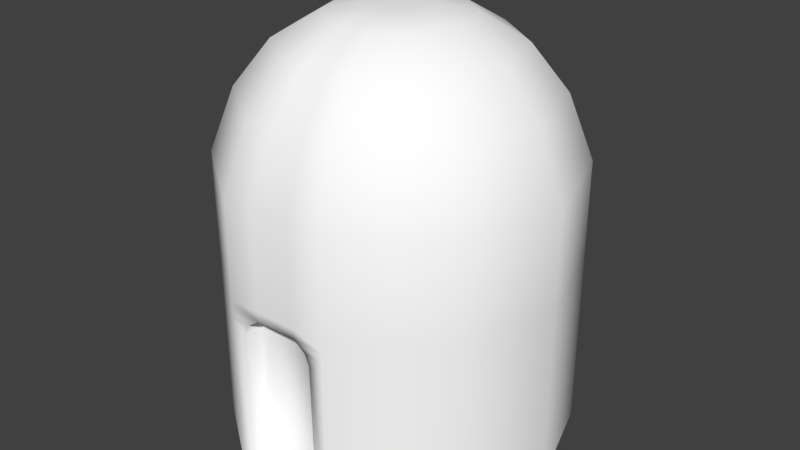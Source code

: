 # Source: casa1_v2_textura_.blend  (saved by Blender 2.74.0; exported with 4.5.12 LTS)
import bpy
from mathutils import Matrix  # noqa: F401  (used for matrix-valued properties, if any)

bpy.ops.wm.read_factory_settings(use_empty=True)
scene = bpy.context.scene
scene.name = 'Scene'

# ---- collections
col_collection_1 = bpy.data.collections.new('Collection 1'); scene.collection.children.link(col_collection_1)

# ---- materials (node trees are filled in below, after node groups)
mat_casa1 = bpy.data.materials.new('casa1')
mat_casa1.alpha_threshold = 0.0
mat_casa1.use_transparent_shadow = False
mat_casa1.diffuse_color = (1.0, 1.0, 1.0, 1.0)
mat_casa1.roughness = 0.5
mat_casa1.specular_intensity = 0.0

# ---- material node trees

# ---- world
world_world = bpy.data.worlds.new('World'); scene.world = world_world
world_world.color = (0.05088, 0.05088, 0.05088)
world_world.use_sun_shadow = False
world_world.sun_shadow_jitter_overblur = 0.0
world_world.cycles.sampling_method = 'MANUAL'
world_world.cycles.sample_map_resolution = 256

# ---- meshes
me_cylinder_005 = bpy.data.meshes.new('Cylinder.005')
me_cylinder_005.from_pydata([(0.5902, 0.8092, 4.387e-05), (0.5902, 0.8092, 1.637), (0.9535, 0.3092, 4.387e-05), (0.9535, 0.3092, 1.637), (0.9535, -0.3089, 4.387e-05), (0.9535, -0.3089, 1.637), (0.5902, -0.8089, 4.387e-05), (0.5902, -0.8089, 1.637), (0.5111, 0.6913, 2.004), (0.8214, 0.2641, 2.004), (0.8214, -0.2638, 2.004), (0.5111, -0.691, 2.004), (0.3896, 0.5261, 2.263), (0.6257, 0.2011, 2.263), (0.6257, -0.2008, 2.263), (0.3896, -0.5258, 2.263), (0.2337, 0.3144, 2.419), (0.3748, 0.1202, 2.419), (0.3748, -0.1199, 2.419), (0.2337, -0.3141, 2.419), (0.1331, 0.1777, 2.45), (0.2128, 0.06795, 2.45), (0.2128, -0.06767, 2.45), (0.1331, -0.1774, 2.45), (0.06316, 0.08262, 2.455), (0.1002, 0.03165, 2.455), (0.1002, -0.03136, 2.455), (0.06316, -0.08233, 2.455), (0.002463, 1.0, 4.387e-05), (0.002463, 1.0, 1.637), (-0.5853, 0.8092, 4.387e-05), (-0.5853, 0.8092, 1.637), (-0.9486, 0.3092, 4.387e-05), (-0.9486, 0.3092, 1.637), (-0.9486, -0.3089, 4.387e-05), (-0.9486, -0.3089, 1.637), (-0.5853, -0.8089, 4.387e-05), (-0.5853, -0.8089, 1.637), (0.002463, -0.9999, 4.387e-05), (0.002463, -0.9999, 1.637), (-0.5062, 0.6913, 2.004), (0.002463, 0.8544, 2.004), (-0.8165, 0.2641, 2.004), (-0.8165, -0.2638, 2.004), (-0.5062, -0.691, 2.004), (0.002463, -0.8542, 2.004), (-0.3846, 0.5261, 2.263), (0.002463, 0.6503, 2.263), (-0.6208, 0.2011, 2.263), (-0.6208, -0.2008, 2.263), (-0.3846, -0.5258, 2.263), (0.002463, -0.65, 2.263), (-0.2288, 0.3144, 2.419), (0.002463, 0.3886, 2.419), (-0.3699, 0.1202, 2.419), (-0.3699, -0.1199, 2.419), (-0.2288, -0.3141, 2.419), (0.002463, -0.3883, 2.419), (-0.1282, 0.1777, 2.45), (0.002463, 0.2196, 2.45), (-0.2079, 0.06795, 2.45), (-0.2079, -0.06767, 2.45), (-0.1282, -0.1774, 2.45), (0.002463, -0.2193, 2.45), (-0.05824, 0.08262, 2.455), (0.002463, 0.1021, 2.455), (-0.09527, 0.03165, 2.455), (-0.09527, -0.03136, 2.455), (-0.05824, -0.08233, 2.455), (0.002463, -0.1018, 2.455), (0.002463, 1.0, 1.021), (0.5902, 0.8092, 1.021), (0.9535, 0.3092, 1.021), (0.9535, -0.3089, 1.021), (0.5902, -0.8089, 1.021), (0.002463, -0.9999, 1.021), (-0.5853, 0.8092, 1.021), (-0.9486, 0.3092, 1.021), (-0.9486, -0.3089, 1.021), (-0.5853, -0.8089, 1.021), (0.1002, -0.009356, 2.455), (0.2128, -0.02428, 2.45), (0.3748, -0.04575, 2.419), (0.6257, -0.079, 2.263), (0.8214, -0.1049, 2.004), (0.9535, -0.1234, 1.637), (0.9535, -0.1234, 1.021), (0.9535, -0.241, 4.387e-05), (0.2128, 0.02456, 2.45), (0.3748, 0.04603, 2.419), (0.6257, 0.07928, 2.263), (0.8214, 0.1052, 2.004), (0.9535, 0.1237, 1.637), (0.1002, 0.009644, 2.455), (0.9535, 0.1237, 1.021), (0.9535, 0.2339, 4.387e-05), (0.5902, 0.8092, 0.9707), (0.9535, 0.3092, 0.9707), (0.9535, -0.3089, 0.9707), (0.5902, -0.8089, 0.9707), (0.002463, -0.9999, 0.9707), (-0.5853, 0.8092, 0.9707), (-0.9486, 0.3092, 0.9707), (-0.9486, -0.3089, 0.9707), (-0.5853, -0.8089, 0.9707), (0.002463, 1.0, 0.9707), (0.9535, -0.1929, 0.9707), (0.9535, 0.1932, 0.9707), (0.5902, 0.8092, 0.9084), (0.9535, 0.3092, 0.9084), (0.9535, -0.3089, 0.9084), (0.5902, -0.8089, 0.9084), (0.002463, -0.9999, 0.9084), (-0.5853, 0.8092, 0.9084), (-0.9486, 0.3092, 0.9084), (-0.9486, -0.3089, 0.9084), (-0.5853, -0.8089, 0.9084), (0.9535, -0.2198, 0.9084), (0.9535, 0.2201, 0.9084), (0.002463, 1.0, 0.9084), (0.5902, 0.8092, 0.0273), (0.9535, 0.3092, 0.0273), (0.9535, -0.3089, 0.0273), (0.5902, -0.8089, 0.0273), (0.002463, -0.9999, 0.0273), (-0.5853, 0.8092, 0.0273), (-0.9486, 0.3092, 0.0273), (-0.9486, -0.3089, 0.0273), (-0.5853, -0.8089, 0.0273), (0.9535, -0.2404, 0.0273), (0.9535, 0.2335, 0.0273), (0.002463, 1.0, 0.0273), (0.8441, -0.1234, 1.021), (0.8441, 0.1237, 1.021), (0.8441, -0.1929, 0.9707), (0.8441, 0.1932, 0.9707), (0.8441, -0.2198, 0.9084), (0.8441, 0.2201, 0.9084), (0.8441, -0.2404, 0.0273), (0.8441, 0.2335, 0.0273), (0.002463, 1.0, 1.075), (0.5902, 0.8092, 1.075), (0.9535, 0.3092, 1.075), (0.9535, -0.3089, 1.075), (0.5902, -0.8089, 1.075), (0.002463, -0.9999, 1.075), (-0.5853, 0.8092, 1.075), (-0.9486, 0.3092, 1.075), (-0.9486, -0.3089, 1.075), (-0.5853, -0.8089, 1.075), (0.9535, -0.1234, 1.075), (0.9535, 0.1237, 1.075)], [], [(140, 29, 1, 141), (141, 1, 3, 142), (143, 5, 7, 144), (144, 7, 39, 145), (39, 7, 11, 45), (7, 5, 10, 11), (3, 1, 8, 9), (1, 29, 41, 8), (45, 11, 15, 51), (11, 10, 14, 15), (9, 8, 12, 13), (8, 41, 47, 12), (51, 15, 19, 57), (15, 14, 18, 19), (13, 12, 16, 17), (12, 47, 53, 16), (57, 19, 23, 63), (19, 18, 22, 23), (17, 16, 20, 21), (16, 53, 59, 20), (63, 23, 27, 69), (23, 22, 26, 27), (21, 20, 24, 25), (20, 59, 65, 24), (140, 146, 31, 29), (146, 147, 33, 31), (147, 148, 35, 33), (148, 149, 37, 35), (149, 145, 39, 37), (39, 45, 44, 37), (37, 44, 43, 35), (35, 43, 42, 33), (33, 42, 40, 31), (31, 40, 41, 29), (45, 51, 50, 44), (44, 50, 49, 43), (43, 49, 48, 42), (42, 48, 46, 40), (40, 46, 47, 41), (51, 57, 56, 50), (50, 56, 55, 49), (49, 55, 54, 48), (48, 54, 52, 46), (46, 52, 53, 47), (57, 63, 62, 56), (56, 62, 61, 55), (55, 61, 60, 54), (54, 60, 58, 52), (52, 58, 59, 53), (63, 69, 68, 62), (62, 68, 67, 61), (61, 67, 66, 60), (60, 66, 64, 58), (58, 64, 65, 59), (64, 66, 67, 68, 69, 65), (104, 100, 75, 79), (103, 104, 79, 78), (102, 103, 78, 77), (101, 102, 77, 76), (105, 101, 76, 70), (99, 74, 75, 100), (98, 73, 74, 99), (96, 71, 72, 97), (105, 70, 71, 96), (24, 65, 69, 27, 26, 80, 93, 25), (93, 88, 21, 25), (88, 89, 17, 21), (89, 90, 13, 17), (90, 91, 9, 13), (91, 92, 3, 9), (150, 85, 5, 143), (106, 86, 73, 98), (0, 2, 95, 87, 4, 6, 38, 36, 34, 32, 30, 28), (117, 129, 138, 136), (151, 92, 85, 150), (10, 5, 85, 84), (14, 10, 84, 83), (18, 14, 83, 82), (22, 18, 82, 81), (26, 22, 81, 80), (142, 3, 92, 151), (97, 72, 94, 107), (84, 85, 92, 91), (83, 84, 91, 90), (82, 83, 90, 89), (81, 82, 89, 88), (80, 81, 88, 93), (109, 97, 107, 118), (130, 118, 137, 139), (117, 106, 98, 110), (119, 105, 96, 108), (108, 96, 97, 109), (110, 98, 99, 111), (111, 99, 100, 112), (119, 113, 101, 105), (113, 114, 102, 101), (114, 115, 103, 102), (115, 116, 104, 103), (116, 112, 100, 104), (128, 124, 112, 116), (127, 128, 116, 115), (126, 127, 115, 114), (125, 126, 114, 113), (131, 125, 113, 119), (123, 111, 112, 124), (122, 110, 111, 123), (120, 108, 109, 121), (131, 119, 108, 120), (129, 117, 110, 122), (129, 130, 139, 138), (121, 109, 118, 130), (2, 121, 130, 95), (95, 130, 129, 87), (87, 129, 122, 4), (28, 131, 120, 0), (0, 120, 121, 2), (4, 122, 123, 6), (6, 123, 124, 38), (28, 30, 125, 131), (30, 32, 126, 125), (32, 34, 127, 126), (34, 36, 128, 127), (36, 38, 124, 128), (135, 133, 132, 134), (137, 135, 134, 136), (139, 137, 136, 138), (118, 107, 135, 137), (106, 117, 136, 134), (107, 94, 133, 135), (86, 106, 134, 132), (94, 86, 132, 133), (72, 142, 151, 94), (94, 151, 150, 86), (86, 150, 143, 73), (79, 75, 145, 149), (78, 79, 149, 148), (77, 78, 148, 147), (76, 77, 147, 146), (70, 76, 146, 140), (74, 144, 145, 75), (73, 143, 144, 74), (71, 141, 142, 72), (70, 140, 141, 71)])
me_cylinder_005.polygons.foreach_set('use_smooth', [True] * 143)
_uv = me_cylinder_005.uv_layers.new(name='UVMap')
_uv.uv.foreach_set('vector', [0.7403, 0.8693, 0.7403, 0.9785, 0.6201, 0.9785, 0.6201, 0.8693, 0.6201, 0.8693, 0.6201, 0.9785, 0.4999, 0.9785, 0.4999, 0.8693, 0.2213, 0.009656, 0.3306, 0.009656, 0.3306, 0.1298, 0.2213, 0.1298, 0.2213, 0.1298, 0.3306, 0.1298, 0.3306, 0.25, 0.2213, 0.25, 0.4185, 0.5053, 0.3538, 0.3268, 0.4638, 0.3197, 0.504, 0.4418, 0.3538, 0.3268, 0.4082, 0.1395, 0.5009, 0.2025, 0.4638, 0.3197, 0.5694, 0.02136, 0.7626, 0.02136, 0.7249, 0.1245, 0.6022, 0.1267, 0.7626, 0.02136, 0.9164, 0.1329, 0.8308, 0.1975, 0.7249, 0.1245, 0.504, 0.4418, 0.4638, 0.3197, 0.537, 0.321, 0.5647, 0.3966, 0.4638, 0.3197, 0.5009, 0.2025, 0.5594, 0.2438, 0.537, 0.321, 0.6022, 0.1267, 0.7249, 0.1245, 0.7054, 0.195, 0.625, 0.1944, 0.7249, 0.1245, 0.8308, 0.1975, 0.7699, 0.2429, 0.7054, 0.195, 0.5647, 0.3966, 0.537, 0.321, 0.5955, 0.3207, 0.6107, 0.3622, 0.537, 0.321, 0.5594, 0.2438, 0.6078, 0.2777, 0.5955, 0.3207, 0.625, 0.1944, 0.7054, 0.195, 0.6886, 0.251, 0.6442, 0.2506, 0.7054, 0.195, 0.7699, 0.2429, 0.724, 0.2772, 0.6886, 0.251, 0.6107, 0.3622, 0.5955, 0.3207, 0.6271, 0.3201, 0.6354, 0.3437, 0.5955, 0.3207, 0.6078, 0.2777, 0.6341, 0.2961, 0.6271, 0.3201, 0.6442, 0.2506, 0.6886, 0.251, 0.6791, 0.2811, 0.6543, 0.2812, 0.6886, 0.251, 0.724, 0.2772, 0.6993, 0.2957, 0.6791, 0.2811, 0.6354, 0.3437, 0.6271, 0.3201, 0.6487, 0.3199, 0.6526, 0.3309, 0.6271, 0.3201, 0.6341, 0.2961, 0.6521, 0.3089, 0.6487, 0.3199, 0.6543, 0.2812, 0.6791, 0.2811, 0.6728, 0.3017, 0.6612, 0.3019, 0.6791, 0.2811, 0.6993, 0.2957, 0.6823, 0.3085, 0.6728, 0.3017, 0.7403, 0.8693, 0.8605, 0.8693, 0.8605, 0.9785, 0.7403, 0.9785, 0.8605, 0.8693, 0.9807, 0.8693, 0.9807, 0.9785, 0.8605, 0.9785, 0.2213, 0.6106, 0.2213, 0.4904, 0.3306, 0.4904, 0.3306, 0.6106, 0.2213, 0.4904, 0.2213, 0.3702, 0.3306, 0.3702, 0.3306, 0.4904, 0.2213, 0.3702, 0.2213, 0.25, 0.3306, 0.25, 0.3306, 0.3702, 0.4185, 0.5053, 0.504, 0.4418, 0.6096, 0.5153, 0.5705, 0.6184, 0.5705, 0.6184, 0.6096, 0.5153, 0.7341, 0.514, 0.7647, 0.6227, 0.7647, 0.6227, 0.7341, 0.514, 0.8317, 0.4386, 0.9293, 0.507, 0.9293, 0.507, 0.8317, 0.4386, 0.8711, 0.3204, 0.9837, 0.313, 0.9837, 0.313, 0.8711, 0.3204, 0.8308, 0.1975, 0.9164, 0.1329, 0.504, 0.4418, 0.5647, 0.3966, 0.6294, 0.4447, 0.6096, 0.5153, 0.6096, 0.5153, 0.6294, 0.4447, 0.7105, 0.4453, 0.7341, 0.514, 0.7341, 0.514, 0.7105, 0.4453, 0.7742, 0.3953, 0.8317, 0.4386, 0.8317, 0.4386, 0.7742, 0.3953, 0.7974, 0.3185, 0.8711, 0.3204, 0.8711, 0.3204, 0.7974, 0.3185, 0.7699, 0.2429, 0.8308, 0.1975, 0.5647, 0.3966, 0.6107, 0.3622, 0.6463, 0.3885, 0.6294, 0.4447, 0.6294, 0.4447, 0.6463, 0.3885, 0.6912, 0.3887, 0.7105, 0.4453, 0.7105, 0.4453, 0.6912, 0.3887, 0.7267, 0.3611, 0.7742, 0.3953, 0.7742, 0.3953, 0.7267, 0.3611, 0.7391, 0.3186, 0.7974, 0.3185, 0.7974, 0.3185, 0.7391, 0.3186, 0.724, 0.2772, 0.7699, 0.2429, 0.6107, 0.3622, 0.6354, 0.3437, 0.6557, 0.3583, 0.6463, 0.3885, 0.6463, 0.3885, 0.6557, 0.3583, 0.6807, 0.3581, 0.6912, 0.3887, 0.6912, 0.3887, 0.6807, 0.3581, 0.7005, 0.3429, 0.7267, 0.3611, 0.7267, 0.3611, 0.7005, 0.3429, 0.7076, 0.3191, 0.7391, 0.3186, 0.7391, 0.3186, 0.7076, 0.3191, 0.6993, 0.2957, 0.724, 0.2772, 0.6354, 0.3437, 0.6526, 0.3309, 0.662, 0.3376, 0.6557, 0.3583, 0.6557, 0.3583, 0.662, 0.3376, 0.6735, 0.3374, 0.6807, 0.3581, 0.6807, 0.3581, 0.6735, 0.3374, 0.6828, 0.3305, 0.7005, 0.3429, 0.7005, 0.3429, 0.6828, 0.3305, 0.6861, 0.3194, 0.7076, 0.3191, 0.7076, 0.3191, 0.6861, 0.3194, 0.6823, 0.3085, 0.6993, 0.2957, 0.6861, 0.3194, 0.6828, 0.3305, 0.6735, 0.3374, 0.662, 0.3376, 0.6526, 0.3309, 0.6823, 0.3085, 0.2009, 0.3702, 0.2009, 0.25, 0.2107, 0.25, 0.2107, 0.3702, 0.2009, 0.4904, 0.2009, 0.3702, 0.2107, 0.3702, 0.2107, 0.4904, 0.2009, 0.6106, 0.2009, 0.4904, 0.2107, 0.4904, 0.2107, 0.6106, 0.8605, 0.8489, 0.9807, 0.8489, 0.9807, 0.8587, 0.8605, 0.8587, 0.7403, 0.8489, 0.8605, 0.8489, 0.8605, 0.8587, 0.7403, 0.8587, 0.2009, 0.1298, 0.2107, 0.1298, 0.2107, 0.25, 0.2009, 0.25, 0.2009, 0.009656, 0.2107, 0.009656, 0.2107, 0.1298, 0.2009, 0.1298, 0.6201, 0.8489, 0.6201, 0.8587, 0.4999, 0.8587, 0.4999, 0.8489, 0.7403, 0.8489, 0.7403, 0.8587, 0.6201, 0.8587, 0.6201, 0.8489, 0.6728, 0.3017, 0.6823, 0.3085, 0.6526, 0.3309, 0.6487, 0.3199, 0.6521, 0.3089, 0.6557, 0.306, 0.6583, 0.304, 0.6612, 0.3019, 0.6583, 0.304, 0.6479, 0.286, 0.6543, 0.2812, 0.6612, 0.3019, 0.6479, 0.286, 0.6328, 0.2588, 0.6442, 0.2506, 0.6543, 0.2812, 0.6328, 0.2588, 0.6043, 0.2083, 0.625, 0.1944, 0.6442, 0.2506, 0.6043, 0.2083, 0.569, 0.1458, 0.6022, 0.1267, 0.625, 0.1944, 0.569, 0.1458, 0.5163, 0.04896, 0.5694, 0.02136, 0.6022, 0.1267, 0.4158, 0.8693, 0.4158, 0.9785, 0.3797, 0.9785, 0.3797, 0.8693, 0.3491, 0.8043, 0.3653, 0.8159, 0.3259, 0.8134, 0.3264, 0.804, 0.2269, 0.8596, 0.2482, 0.8441, 0.2514, 0.8441, 0.2745, 0.8437, 0.2745, 0.8441, 0.2957, 0.8596, 0.3038, 0.8845, 0.2957, 0.9095, 0.2745, 0.925, 0.2482, 0.925, 0.2269, 0.9095, 0.2188, 0.8845, 0.3414, 0.7925, 0.3476, 0.6529, 0.3628, 0.6676, 0.3576, 0.7823, 0.4638, 0.8693, 0.4638, 0.9785, 0.4158, 0.9785, 0.4158, 0.8693, 0.5009, 0.2025, 0.4082, 0.1395, 0.4509, 0.09565, 0.5289, 0.1763, 0.5594, 0.2438, 0.5009, 0.2025, 0.5289, 0.1763, 0.5785, 0.228, 0.6078, 0.2777, 0.5594, 0.2438, 0.5785, 0.228, 0.6189, 0.2692, 0.6341, 0.2961, 0.6078, 0.2777, 0.6189, 0.2692, 0.6405, 0.2913, 0.6521, 0.3089, 0.6341, 0.2961, 0.6405, 0.2913, 0.6557, 0.306, 0.4999, 0.8693, 0.4999, 0.9785, 0.4638, 0.9785, 0.4638, 0.8693, 0.4564, 0.8044, 0.4569, 0.8138, 0.4181, 0.8164, 0.4334, 0.8049, 0.5289, 0.1763, 0.4509, 0.09565, 0.5163, 0.04896, 0.569, 0.1458, 0.5785, 0.228, 0.5289, 0.1763, 0.569, 0.1458, 0.6043, 0.2083, 0.6189, 0.2692, 0.5785, 0.228, 0.6043, 0.2083, 0.6328, 0.2588, 0.6405, 0.2913, 0.6189, 0.2692, 0.6328, 0.2588, 0.6479, 0.286, 0.6557, 0.306, 0.6405, 0.2913, 0.6479, 0.286, 0.6583, 0.304, 0.4558, 0.7933, 0.4564, 0.8044, 0.4334, 0.8049, 0.4417, 0.7929, 0.432, 0.6561, 0.4417, 0.7929, 0.423, 0.7842, 0.4177, 0.6748, 0.3414, 0.7925, 0.3491, 0.8043, 0.3264, 0.804, 0.3271, 0.7929, 0.7403, 0.8368, 0.7403, 0.8489, 0.6201, 0.8489, 0.6201, 0.8368, 0.6201, 0.8368, 0.6201, 0.8489, 0.4999, 0.8489, 0.4999, 0.8368, 0.1888, 0.009656, 0.2009, 0.009656, 0.2009, 0.1298, 0.1888, 0.1298, 0.1888, 0.1298, 0.2009, 0.1298, 0.2009, 0.25, 0.1888, 0.25, 0.7403, 0.8368, 0.8605, 0.8368, 0.8605, 0.8489, 0.7403, 0.8489, 0.8605, 0.8368, 0.9807, 0.8368, 0.9807, 0.8489, 0.8605, 0.8489, 0.1888, 0.6106, 0.1888, 0.4904, 0.2009, 0.4904, 0.2009, 0.6106, 0.1888, 0.4904, 0.1888, 0.3702, 0.2009, 0.3702, 0.2009, 0.4904, 0.1888, 0.3702, 0.1888, 0.25, 0.2009, 0.25, 0.2009, 0.3702, 0.01748, 0.3702, 0.01748, 0.25, 0.1888, 0.25, 0.1888, 0.3702, 0.01748, 0.4904, 0.01748, 0.3702, 0.1888, 0.3702, 0.1888, 0.4904, 0.01748, 0.6106, 0.01748, 0.4904, 0.1888, 0.4904, 0.1888, 0.6106, 0.8605, 0.6654, 0.9807, 0.6654, 0.9807, 0.8368, 0.8605, 0.8368, 0.7403, 0.6654, 0.8605, 0.6654, 0.8605, 0.8368, 0.7403, 0.8368, 0.01748, 0.1298, 0.1888, 0.1298, 0.1888, 0.25, 0.01748, 0.25, 0.01748, 0.009656, 0.1888, 0.009656, 0.1888, 0.1298, 0.01748, 0.1298, 0.6201, 0.6654, 0.6201, 0.8368, 0.4999, 0.8368, 0.4999, 0.6654, 0.7403, 0.6654, 0.7403, 0.8368, 0.6201, 0.8368, 0.6201, 0.6654, 0.3476, 0.6529, 0.3414, 0.7925, 0.3271, 0.7929, 0.3363, 0.6522, 0.3476, 0.6529, 0.432, 0.6561, 0.4177, 0.6748, 0.3628, 0.6676, 0.4436, 0.6557, 0.4558, 0.7933, 0.4417, 0.7929, 0.432, 0.6561, 0.4434, 0.6515, 0.4436, 0.6557, 0.432, 0.6561, 0.4321, 0.652, 0.4321, 0.652, 0.432, 0.6561, 0.3476, 0.6529, 0.3477, 0.6482, 0.3477, 0.6482, 0.3476, 0.6529, 0.3363, 0.6522, 0.3364, 0.6477, 0.7403, 0.6601, 0.7403, 0.6654, 0.6201, 0.6654, 0.6201, 0.6601, 0.6201, 0.6601, 0.6201, 0.6654, 0.4999, 0.6654, 0.4999, 0.6601, 0.01218, 0.009656, 0.01748, 0.009656, 0.01748, 0.1298, 0.01218, 0.1298, 0.01218, 0.1298, 0.01748, 0.1298, 0.01748, 0.25, 0.01218, 0.25, 0.7403, 0.6601, 0.8605, 0.6601, 0.8605, 0.6654, 0.7403, 0.6654, 0.8605, 0.6601, 0.9807, 0.6601, 0.9807, 0.6654, 0.8605, 0.6654, 0.01218, 0.6106, 0.01218, 0.4904, 0.01748, 0.4904, 0.01748, 0.6106, 0.01218, 0.4904, 0.01218, 0.3702, 0.01748, 0.3702, 0.01748, 0.4904, 0.01218, 0.3702, 0.01218, 0.25, 0.01748, 0.25, 0.01748, 0.3702, 0.1779, 0.9406, 0.1571, 0.9556, 0.08326, 0.9556, 0.06249, 0.9406, 0.1859, 0.922, 0.1779, 0.9406, 0.06249, 0.9406, 0.05446, 0.922, 0.1899, 0.6587, 0.1859, 0.922, 0.05446, 0.922, 0.04831, 0.6587, 0.4417, 0.7929, 0.4334, 0.8049, 0.419, 0.7926, 0.423, 0.7842, 0.3491, 0.8043, 0.3414, 0.7925, 0.3576, 0.7823, 0.3626, 0.7904, 0.4334, 0.8049, 0.4181, 0.8164, 0.4095, 0.7985, 0.419, 0.7926, 0.3653, 0.8159, 0.3491, 0.8043, 0.3626, 0.7904, 0.3732, 0.7973, 0.4181, 0.8164, 0.3653, 0.8159, 0.3732, 0.7973, 0.4095, 0.7985, 0.4569, 0.8138, 0.4577, 0.8245, 0.4186, 0.8276, 0.4181, 0.8164, 0.4181, 0.8164, 0.4186, 0.8276, 0.365, 0.8276, 0.3653, 0.8159, 0.3653, 0.8159, 0.365, 0.8276, 0.3252, 0.8251, 0.3259, 0.8134, 0.2107, 0.3702, 0.2107, 0.25, 0.2213, 0.25, 0.2213, 0.3702, 0.2107, 0.4904, 0.2107, 0.3702, 0.2213, 0.3702, 0.2213, 0.4904, 0.2107, 0.6106, 0.2107, 0.4904, 0.2213, 0.4904, 0.2213, 0.6106, 0.8605, 0.8587, 0.9807, 0.8587, 0.9807, 0.8693, 0.8605, 0.8693, 0.7403, 0.8587, 0.8605, 0.8587, 0.8605, 0.8693, 0.7403, 0.8693, 0.2107, 0.1298, 0.2213, 0.1298, 0.2213, 0.25, 0.2107, 0.25, 0.2107, 0.009656, 0.2213, 0.009656, 0.2213, 0.1298, 0.2107, 0.1298, 0.6201, 0.8587, 0.6201, 0.8693, 0.4999, 0.8693, 0.4999, 0.8587, 0.7403, 0.8587, 0.7403, 0.8693, 0.6201, 0.8693, 0.6201, 0.8587])
me_cylinder_005.materials.append(mat_casa1)
me_cylinder_005.use_remesh_preserve_volume = False
me_cylinder_005.use_remesh_preserve_attributes = False
me_cylinder_005.use_mirror_vertex_groups = False
me_cylinder_005.update()

# ---- objects
ob_casa1 = bpy.data.objects.new('Casa1', me_cylinder_005)

# ---- transforms, parenting, visibility, modifiers, constraints
ob_casa1.location = (-1.231, 0.0, 1.33)
ob_casa1.rotation_euler = (0.0, -0.0, 4.712)
ob_casa1.scale = (0.7978, 0.7978, 0.7978)
ob_casa1.lineart.crease_threshold = 0.0

# ---- collection membership
col_collection_1.objects.link(ob_casa1)

# ---- scene / render settings (as saved in the file)
scene.frame_start = 1; scene.frame_end = 250; scene.frame_set(153)
scene.render.engine = 'BLENDER_EEVEE_NEXT'
scene.render.dither_intensity = 0.0
scene.cycles.use_denoising = False
scene.cycles.samples = 10
scene.cycles.sampling_pattern = 'TABULATED_SOBOL'
scene.cycles.light_sampling_threshold = 0.0
scene.cycles.use_adaptive_sampling = False
scene.cycles.use_light_tree = False
scene.cycles.blur_glossy = 0.0
scene.cycles.pixel_filter_type = 'GAUSSIAN'
scene.cycles.sample_clamp_indirect = 0.0
scene.view_settings.view_transform = 'Standard'
bpy.context.view_layer.update()

# ---- added for rendering (the .blend has no active camera and no usable light): camera, sun
cam_auto = bpy.data.cameras.new('AutoCamera')
cam_auto.lens = 50.0
cam_auto.sensor_width = 36.0
cam_auto.clip_end = 1000.0
ob_auto_camera = bpy.data.objects.new('AutoCamera', cam_auto)
scene.collection.objects.link(ob_auto_camera)
ob_auto_camera.location = (1.49581, -3.27417, 4.49135)
ob_auto_camera.rotation_euler = (1.09748, -7.21219e-08, 0.694738)
scene.camera = ob_auto_camera
light_auto_sun = bpy.data.lights.new('AutoSun', 'SUN')
light_auto_sun.energy = 3.0
light_auto_sun.angle = 0.0523599
ob_auto_sun = bpy.data.objects.new('AutoSun', light_auto_sun)
scene.collection.objects.link(ob_auto_sun)
ob_auto_sun.rotation_euler = (0.872665, 0.174533, 0.523599)
bpy.context.view_layer.update()

